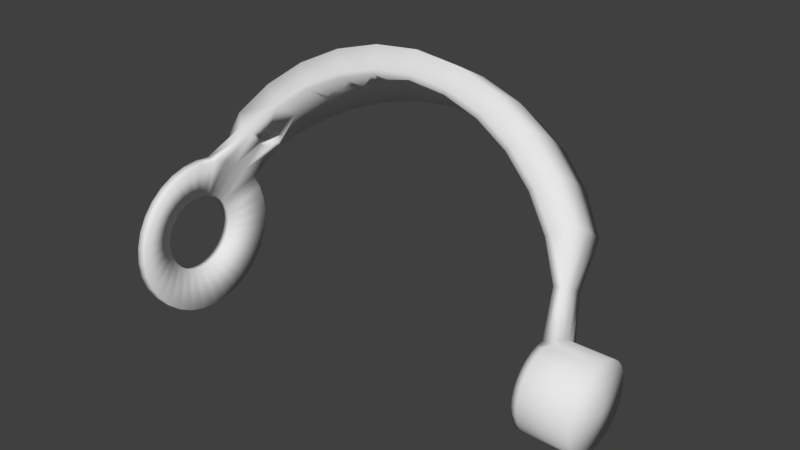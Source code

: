 # Source: SYLVIE-0.20.1-REV1-ANIM-EYES-EYELID.blend  (saved by Blender 2.79.0; exported with 4.5.12 LTS)
import bpy
from mathutils import Matrix  # noqa: F401  (used for matrix-valued properties, if any)

bpy.ops.wm.read_factory_settings(use_empty=True)
scene = bpy.context.scene
scene.name = 'Scene'

# ---- collections
col_collection_1 = bpy.data.collections.new('Collection 1'); scene.collection.children.link(col_collection_1)

# ---- world
world_world = bpy.data.worlds.new('World'); scene.world = world_world
world_world.color = (0.05088, 0.05088, 0.05088)
world_world.use_sun_shadow = False
world_world.sun_shadow_jitter_overblur = 0.0
world_world.cycles.sampling_method = 'MANUAL'

# ---- meshes
me_cube_012 = bpy.data.meshes.new('Cube.012')
me_cube_012.from_pydata([(0.0595, 0.01161, 0.002309), (0.0595, 0.01184, 5.588e-09), (0.07324, 0.01184, 7.451e-09), (0.07324, 0.01161, 0.002309), (0.0595, 0.01093, 0.004529), (0.07324, 0.01093, 0.004529), (0.05799, 0.01169, 5.588e-09), (0.0595, 0.01161, -0.002309), (0.07324, 0.01161, -0.002309), (0.07472, 0.0, 7.451e-09), (0.06099, 0.009841, 0.006575), (0.07324, 0.009841, 0.006575), (0.05799, 0.0108, 0.004472), (0.05799, 0.01146, 0.00228), (0.05799, 0.01146, -0.00228), (0.0595, 0.01093, -0.004529), (0.07324, 0.01093, -0.004529), (0.06099, 0.008369, 0.008369), (0.07324, 0.008369, 0.008369), (0.05989, 0.0, 5.588e-09), (0.0595, 0.009841, -0.006575), (0.07324, 0.009841, -0.006575), (0.06099, 0.006575, 0.009841), (0.07324, 0.006575, 0.009841), (0.05745, 0.01642, 0.01642), (0.05799, 0.009717, 0.006493), (0.05799, 0.0108, -0.004472), (0.05799, 0.009717, -0.006493), (0.0595, 0.008369, -0.008369), (0.07324, 0.008369, -0.008369), (0.06099, 0.004529, 0.01093), (0.07324, 0.004529, 0.01093), (0.05745, 0.0129, 0.0193), (0.058, 0.0082, 0.008177), (0.05799, 0.008264, -0.008264), (0.0595, 0.006575, -0.009841), (0.07324, 0.006575, -0.009841), (0.06099, 0.002309, 0.01161), (0.07324, 0.002309, 0.01161), (0.05745, 0.008884, 0.02145), (0.05465, 0.01604, 0.01596), (0.05801, 0.006406, 0.009587), (0.05799, 0.006493, -0.009717), (0.0595, 0.004529, -0.01093), (0.07324, 0.004529, -0.01093), (0.06099, 0.0, 0.01184), (0.07324, 0.0, 0.01184), (0.05044, 0.02383, 0.02383), (0.05579, 0.02636, 0.02636), (0.05579, 0.02071, 0.03099), (0.058, 0.004417, 0.0107), (0.05465, 0.01257, 0.01881), (0.05799, 0.004472, -0.0108), (0.0595, 0.002309, -0.01161), (0.07324, 0.002309, -0.01161), (0.0595, -0.002309, 0.01161), (0.07324, -0.002309, 0.01161), (0.05044, 0.0129, 0.03114), (0.05579, 0.01426, 0.03444), (0.0429, 0.03033, 0.03033), (0.04744, 0.03355, 0.03355), (0.04744, 0.02636, 0.03945), (0.04919, 0.02329, 0.02317), (0.05799, 0.00228, 0.01146), (0.05465, 0.008606, 0.02093), (0.04918, 0.01825, 0.02732), (0.05799, 0.00228, -0.01146), (0.0595, 0.0, -0.01184), (0.07324, 0.0, -0.01184), (0.0595, -0.004529, 0.01093), (0.07324, -0.004529, 0.01093), (0.05799, 0.0, 0.01169), (0.04919, 0.0125, 0.03039), (0.0429, 0.01642, 0.03963), (0.04744, 0.01816, 0.04383), (0.0337, 0.03567, 0.03567), (0.03728, 0.03945, 0.03945), (0.03728, 0.03099, 0.04639), (0.05799, 0.0, -0.01169), (0.0595, -0.002309, -0.01161), (0.07324, -0.002309, -0.01161), (0.0595, -0.006575, 0.009841), (0.07324, -0.006575, 0.009841), (0.05799, -0.004472, 0.0108), (0.05799, -0.00228, 0.01146), (0.04183, 0.01591, 0.03868), (0.0337, 0.0193, 0.0466), (0.03728, 0.02135, 0.05154), (0.02322, 0.03963, 0.03963), (0.02568, 0.04383, 0.04383), (0.04183, 0.02965, 0.0295), (0.02568, 0.03444, 0.05154), (0.04183, 0.02323, 0.03477), (0.05799, -0.00228, -0.01146), (0.0595, -0.004529, -0.01093), (0.07324, -0.004529, -0.01093), (0.0595, -0.008369, 0.008369), (0.07324, -0.008369, 0.008369), (0.03287, 0.01871, 0.04549), (0.02322, 0.02145, 0.05178), (0.02568, 0.02372, 0.05727), (0.01184, 0.04207, 0.04207), (0.01309, 0.04653, 0.04653), (0.03287, 0.03486, 0.03469), (0.01309, 0.03656, 0.05471), (0.05799, -0.004472, -0.0108), (0.0595, -0.006575, -0.009841), (0.07324, -0.006575, -0.009841), (0.0595, -0.009841, 0.006575), (0.07324, -0.009841, 0.006575), (0.05799, -0.006493, 0.009717), (0.02264, 0.02079, 0.05054), (0.01184, 0.02277, 0.05497), (0.01309, 0.02518, 0.0608), (-2.235e-08, 0.0429, 0.0429), (-2.235e-08, 0.04744, 0.04744), (0.02264, 0.03874, 0.03855), (0.03287, 0.02732, 0.04089), (-2.235e-08, 0.03728, 0.05579), (0.05799, -0.006493, -0.009717), (0.0595, -0.008369, -0.008369), (0.07324, -0.008369, -0.008369), (0.0595, -0.01093, 0.004529), (0.07324, -0.01093, 0.004529), (0.05799, -0.008264, 0.008264), (0.01154, 0.02207, 0.05366), (-2.235e-08, 0.02322, 0.05605), (-2.235e-08, 0.02568, 0.06199), (-0.01184, 0.04207, 0.04207), (-0.01309, 0.04653, 0.04653), (0.01154, 0.04113, 0.04092), (0.02264, 0.03036, 0.04544), (-0.01309, 0.03656, 0.05471), (0.05799, -0.008264, -0.008264), (0.0595, -0.009841, -0.006575), (0.07324, -0.009841, -0.006575), (0.0595, -0.01161, 0.002309), (0.07324, -0.01161, 0.002309), (0.05799, -0.009717, 0.006493), (-2.235e-08, 0.0225, 0.05471), (-0.01184, 0.02277, 0.05497), (-0.01309, 0.02518, 0.0608), (-0.02322, 0.03963, 0.03963), (-0.02568, 0.04383, 0.04383), (-2.235e-08, 0.04193, 0.04172), (0.01154, 0.03223, 0.04823), (-0.02568, 0.03444, 0.05154), (0.05799, -0.009717, -0.006493), (0.0595, -0.01093, -0.004529), (0.07324, -0.01093, -0.004529), (0.0595, -0.01184, 9.313e-09), (0.07324, -0.01184, 9.313e-09), (0.05799, -0.01146, 0.00228), (0.05799, -0.0108, 0.004472), (-0.01154, 0.02207, 0.05366), (-0.02322, 0.02145, 0.05178), (-0.02568, 0.02372, 0.05727), (-0.0337, 0.03567, 0.03567), (-0.03728, 0.03945, 0.03945), (-0.01154, 0.04113, 0.04092), (-2.235e-08, 0.03286, 0.04918), (-0.03728, 0.03099, 0.04639), (0.05799, -0.0108, -0.004472), (0.0595, -0.01161, -0.002309), (0.07324, -0.01161, -0.002309), (-0.02264, 0.02079, 0.05054), (-0.0337, 0.0193, 0.0466), (-0.03728, 0.02135, 0.05154), (-0.0429, 0.03033, 0.03033), (-0.04744, 0.03355, 0.03355), (-0.02264, 0.03874, 0.03855), (-0.01154, 0.03223, 0.04823), (-0.04744, 0.02636, 0.03945), (0.05799, -0.01169, 9.313e-09), (-0.03287, 0.01871, 0.04549), (-0.0429, 0.01642, 0.03963), (-0.04744, 0.01816, 0.04383), (-0.05383, 0.02383, 0.02383), (-0.05579, 0.02636, 0.02636), (-0.03287, 0.03486, 0.03469), (-0.02264, 0.03036, 0.04544), (-0.05409, 0.02186, 0.03271), (-0.05414, 0.022, 0.03253), (-0.05432, 0.02228, 0.03201), (-0.05456, 0.02245, 0.03148), (-0.05486, 0.02251, 0.03097), (-0.0552, 0.02245, 0.03048), (-0.05557, 0.02228, 0.03005), (-0.05579, 0.02212, 0.02984), (0.05799, -0.01146, -0.00228), (-0.04183, 0.01591, 0.03868), (-0.05383, 0.0129, 0.03114), (-0.05579, 0.01426, 0.03444), (-0.05542, 0.01696, 0.0335), (-0.05505, 0.01734, 0.0338), (-0.05472, 0.0178, 0.03402), (-0.05442, 0.01832, 0.03415), (-0.05418, 0.01889, 0.03418), (-0.054, 0.01948, 0.03411), (-0.05388, 0.02007, 0.03395), (-0.05384, 0.02064, 0.0337), (-0.05388, 0.02116, 0.03338), (-0.05398, 0.02162, 0.03299), (-0.05956, 0.01642, 0.01642), (-0.04183, 0.02965, 0.0295), (-0.03287, 0.02732, 0.04089), (-0.04713, 0.02162, 0.02777), (-0.04725, 0.022, 0.02728), (-0.04743, 0.02228, 0.02676), (-0.04768, 0.02245, 0.02623), (-0.04797, 0.02251, 0.02572), (-0.04831, 0.02245, 0.02524), (-0.04868, 0.02228, 0.0248), (-0.04906, 0.022, 0.02443), (-0.05591, 0.022, 0.02965), (-0.05713, 0.01931, 0.02891), (-0.05956, 0.0129, 0.0193), (-0.05619, 0.02162, 0.02928), (-0.05645, 0.02116, 0.02901), (-0.0567, 0.02064, 0.02885), (-0.05692, 0.02007, 0.0288), (-0.05709, 0.01948, 0.02886), (-0.04919, 0.0125, 0.03039), (-0.05956, 0.008884, 0.02145), (-0.05719, 0.01889, 0.02901), (-0.05722, 0.01832, 0.02925), (-0.05719, 0.0178, 0.02958), (-0.05711, 0.01734, 0.02999), (-0.05698, 0.01696, 0.03047), (-0.05681, 0.01668, 0.03099), (-0.05659, 0.01651, 0.03154), (-0.05634, 0.01645, 0.03209), (-0.05607, 0.01651, 0.03263), (-0.05579, 0.01668, 0.03313), (-0.04921, 0.01668, 0.02812), (-0.04883, 0.01696, 0.02849), (-0.04847, 0.01734, 0.02879), (-0.04813, 0.0178, 0.029), (-0.04808, 0.0179, 0.02903), (-0.04784, 0.01832, 0.02913), (-0.04759, 0.01889, 0.02916), (-0.04741, 0.01948, 0.02909), (-0.04723, 0.02007, 0.02889), (-0.04713, 0.02064, 0.02859), (-0.04709, 0.02116, 0.02821), (-0.05956, 0.0193, 0.0129), (-0.04919, 0.02329, 0.02317), (-0.04183, 0.02323, 0.03477), (-0.04919, 0.02188, 0.02434), (-0.04942, 0.02162, 0.02413), (-0.05057, 0.01948, 0.02389), (-0.05073, 0.01889, 0.02409), (-0.04976, 0.02116, 0.02392), (-0.05007, 0.02064, 0.0238), (-0.05034, 0.02007, 0.02379), (-0.05663, 0.004443, 0.02234), (-0.05956, 0.004529, 0.02277), (-0.05083, 0.01832, 0.02438), (-0.05086, 0.0178, 0.02475), (-0.05082, 0.01734, 0.0252), (-0.05074, 0.01707, 0.02555), (-0.0507, 0.01696, 0.02568), (-0.05048, 0.01668, 0.02617), (-0.05021, 0.01651, 0.02668), (-0.0499, 0.01645, 0.02718), (-0.04956, 0.01651, 0.02767), (-0.05669, 0.01257, 0.01881), (-0.05667, 0.008654, 0.02096), (-0.06332, 0.006575, 0.009841), (-0.06332, 0.008369, 0.008369), (-0.06332, 0.009841, 0.006575), (-0.05663, 0.01894, 0.01265), (-0.05667, 0.01605, 0.01602), (-0.06332, 0.002309, 0.01161), (-0.06332, 0.004529, 0.01093), (-0.06021, 0.004361, 0.01053), (-0.06021, 0.008057, 0.008057), (-0.06021, 0.009475, 0.006331), (-0.06332, 0.01093, 0.004529), (-0.05956, 0.02145, 0.008884), (-0.05663, -1.49e-08, 0.02278), (-0.06021, 0.002223, 0.01118), (-0.05956, -1.49e-08, 0.02322), (-0.06332, -1.49e-08, 0.01184), (-0.06021, 0.006331, 0.009475), (-0.06021, 0.01053, 0.004361), (-0.06332, 0.01161, 0.002309), (-0.05956, 0.02277, 0.004529), (-0.05663, 0.02104, 0.008716), (-0.06021, -1.49e-08, 0.01139), (-0.05956, -0.004529, 0.02277), (-0.06332, -0.002309, 0.01161), (-0.06021, 0.01118, 0.002223), (-0.05663, 0.02234, 0.004443), (-0.06332, 0.01184, -4.657e-09), (-0.05956, 0.02322, -4.657e-09), (-0.05663, -0.004443, 0.02234), (-0.06021, -0.002223, 0.01118), (-0.05956, -0.008884, 0.02145), (-0.06332, -0.004529, 0.01093), (-0.05663, 0.02278, -4.657e-09), (-0.06021, 0.01139, -4.657e-09), (-0.06332, 0.01161, -0.002309), (-0.05956, 0.02277, -0.004529), (-0.05663, -0.008716, 0.02104), (-0.06021, -0.004361, 0.01053), (-0.05956, -0.0129, 0.0193), (-0.06332, -0.006575, 0.009841), (-0.05663, 0.02234, -0.004443), (-0.06021, 0.01118, -0.002223), (-0.06332, 0.01093, -0.004529), (-0.05956, 0.02145, -0.008884), (-0.05663, -0.01265, 0.01894), (-0.06021, -0.006331, 0.009475), (-0.05956, -0.01642, 0.01642), (-0.06332, -0.008369, 0.008369), (-0.05663, 0.02104, -0.008716), (-0.06021, 0.01053, -0.004361), (-0.06332, 0.009841, -0.006575), (-0.05956, 0.0193, -0.0129), (-0.05663, -0.0161, 0.0161), (-0.06021, -0.008057, 0.008057), (-0.05956, -0.0193, 0.0129), (-0.06332, -0.009841, 0.006575), (-0.05663, 0.01894, -0.01265), (-0.06021, 0.009475, -0.006331), (-0.06332, 0.008369, -0.008369), (-0.05956, 0.01642, -0.01642), (-0.05663, -0.01894, 0.01265), (-0.06021, -0.009475, 0.006331), (-0.05956, -0.02145, 0.008884), (-0.06332, -0.01093, 0.004529), (-0.06021, 0.008057, -0.008057), (-0.06332, 0.006575, -0.009841), (-0.05956, 0.0129, -0.0193), (-0.05663, -0.02104, 0.008716), (-0.06021, -0.01053, 0.004361), (-0.05956, -0.02277, 0.004529), (-0.06332, -0.01161, 0.002309), (-0.05663, 0.0161, -0.0161), (-0.06021, 0.006331, -0.009475), (-0.06332, 0.004529, -0.01093), (-0.05956, 0.008884, -0.02145), (-0.05663, -0.02234, 0.004443), (-0.06021, -0.01118, 0.002223), (-0.05956, -0.02322, -5.588e-09), (-0.06332, -0.01184, -4.657e-09), (-0.05663, 0.01265, -0.01894), (-0.06021, 0.004361, -0.01053), (-0.06332, 0.002309, -0.01161), (-0.05956, 0.004529, -0.02277), (-0.05663, -0.02278, -4.657e-09), (-0.06021, -0.01139, -4.657e-09), (-0.05956, -0.02277, -0.004529), (-0.06332, -0.01161, -0.002309), (-0.05663, 0.008716, -0.02104), (-0.06021, 0.002223, -0.01118), (-0.05663, 0.004443, -0.02234), (-0.06332, -1.49e-08, -0.01184), (-0.05956, -1.49e-08, -0.02322), (-0.05663, -0.02234, -0.004443), (-0.06021, -0.01118, -0.002223), (-0.05956, -0.02145, -0.008884), (-0.06332, -0.01093, -0.004529), (-0.06021, -1.49e-08, -0.01139), (-0.06332, -0.002309, -0.01161), (-0.05956, -0.004529, -0.02277), (-0.05663, -0.02104, -0.008716), (-0.06021, -0.01053, -0.004361), (-0.05956, -0.0193, -0.0129), (-0.06332, -0.009841, -0.006575), (-0.05663, -1.49e-08, -0.02278), (-0.06021, -0.002223, -0.01118), (-0.06332, -0.004529, -0.01093), (-0.05956, -0.008884, -0.02145), (-0.05663, -0.01894, -0.01265), (-0.06021, -0.009475, -0.006331), (-0.05956, -0.01642, -0.01642), (-0.06332, -0.008369, -0.008369), (-0.05663, -0.004443, -0.02234), (-0.06021, -0.004361, -0.01053), (-0.05663, -0.008716, -0.02104), (-0.06332, -0.006575, -0.009841), (-0.05956, -0.0129, -0.0193), (-0.05663, -0.0161, -0.0161), (-0.06021, -0.008057, -0.008057), (-0.06021, -0.006331, -0.009475), (-0.05663, -0.01265, -0.01894)], [], [(0, 3, 2, 1), (4, 5, 3, 0), (1, 6, 13, 0), (1, 2, 8, 7), (9, 2, 3), (10, 11, 5, 4), (0, 13, 12, 4), (9, 3, 5), (6, 1, 7, 14), (7, 8, 16, 15), (9, 8, 2), (17, 18, 11, 10), (4, 12, 25, 10), (9, 5, 11), (19, 12, 13), (19, 13, 6), (19, 6, 14), (7, 15, 26, 14), (15, 16, 21, 20), (9, 16, 8), (22, 23, 18, 17), (17, 10, 24), (9, 11, 18), (19, 25, 12), (19, 14, 26), (20, 27, 26, 15), (20, 21, 29, 28), (9, 21, 16), (30, 31, 23, 22), (22, 17, 24, 32), (9, 18, 23), (10, 25, 40, 24), (19, 33, 25), (19, 26, 27), (27, 20, 28, 34), (28, 29, 36, 35), (9, 29, 21), (37, 38, 31, 30), (30, 22, 32, 39), (9, 23, 31), (19, 41, 33), (33, 40, 25), (19, 27, 34), (34, 28, 35, 42), (35, 36, 44, 43), (9, 36, 29), (45, 46, 38, 37), (30, 39, 37), (9, 31, 38), (47, 48, 24), (32, 24, 48, 49), (24, 40, 62, 47), (19, 50, 41), (41, 51, 40, 33), (19, 34, 42), (42, 35, 43, 52), (43, 44, 54, 53), (9, 44, 36), (55, 56, 46, 45), (37, 39, 45), (9, 38, 46), (39, 58, 57), (39, 32, 49, 58), (59, 60, 48, 47), (49, 48, 60, 61), (19, 63, 50), (50, 64, 51, 41), (51, 65, 62, 40), (19, 42, 52), (52, 43, 53, 66), (53, 54, 68, 67), (9, 54, 44), (69, 70, 56, 55), (45, 71, 84, 55), (9, 46, 56), (39, 64, 71, 45), (57, 72, 64, 39), (57, 58, 74, 73), (58, 49, 61, 74), (75, 76, 60, 59), (47, 62, 90, 59), (61, 60, 76, 77), (19, 71, 63), (64, 50, 63), (64, 72, 65, 51), (19, 52, 66), (66, 53, 67, 78), (67, 68, 80, 79), (9, 68, 54), (81, 82, 70, 69), (55, 84, 83, 69), (9, 56, 70), (72, 57, 73, 85), (73, 74, 87, 86), (74, 61, 77, 87), (88, 89, 76, 75), (77, 76, 89, 91), (65, 92, 90, 62), (19, 84, 71), (71, 64, 63), (72, 85, 92, 65), (19, 66, 78), (78, 67, 79, 93), (79, 80, 95, 94), (9, 80, 68), (96, 97, 82, 81), (69, 83, 110, 81), (9, 70, 82), (19, 83, 84), (85, 73, 86, 98), (86, 87, 100, 99), (87, 77, 91, 100), (101, 102, 89, 88), (103, 75, 59, 90), (91, 89, 102, 104), (19, 78, 93), (93, 79, 94, 105), (94, 95, 107, 106), (9, 95, 80), (108, 109, 97, 96), (81, 110, 124, 96), (9, 82, 97), (19, 110, 83), (85, 98, 117, 92), (98, 86, 99, 111), (99, 100, 113, 112), (100, 91, 104, 113), (114, 115, 102, 101), (88, 116, 130, 101), (116, 88, 75, 103), (103, 90, 92, 117), (104, 102, 115, 118), (19, 93, 105), (105, 94, 106, 119), (106, 107, 121, 120), (9, 107, 95), (122, 123, 109, 108), (96, 124, 138, 108), (9, 97, 109), (19, 124, 110), (98, 111, 131, 117), (111, 99, 112, 125), (112, 113, 127, 126), (113, 104, 118, 127), (128, 129, 115, 114), (101, 130, 144, 114), (116, 103, 117, 131), (118, 115, 129, 132), (19, 105, 119), (119, 106, 120, 133), (120, 121, 135, 134), (9, 121, 107), (136, 137, 123, 122), (108, 138, 153, 122), (9, 109, 123), (19, 138, 124), (111, 125, 145, 131), (125, 112, 126, 139), (126, 127, 141, 140), (127, 118, 132, 141), (142, 143, 129, 128), (114, 144, 159, 128), (130, 116, 131, 145), (132, 129, 143, 146), (19, 119, 133), (133, 120, 134, 147), (134, 135, 149, 148), (9, 135, 121), (150, 151, 137, 136), (136, 122, 153, 152), (9, 123, 137), (19, 153, 138), (125, 139, 160, 145), (139, 126, 140, 154), (140, 141, 156, 155), (141, 132, 146, 156), (157, 158, 143, 142), (128, 159, 170, 142), (145, 160, 144, 130), (146, 143, 158, 161), (19, 133, 147), (147, 134, 148, 162), (148, 149, 164, 163), (9, 149, 135), (163, 164, 151, 150), (136, 152, 173, 150), (9, 137, 151), (19, 152, 153), (139, 154, 171, 160), (154, 140, 155, 165), (155, 156, 167, 166), (156, 146, 161, 167), (168, 169, 158, 157), (142, 170, 179, 157), (160, 171, 159, 144), (161, 158, 169, 172), (19, 147, 162), (148, 163, 189, 162), (9, 164, 149), (150, 173, 189, 163), (9, 151, 164), (19, 173, 152), (154, 165, 180, 171), (165, 155, 166, 174), (166, 167, 176, 175), (167, 161, 172, 176), (177, 178, 169, 168), (157, 179, 204, 168), (170, 159, 171, 180), (172, 169, 178, 188, 187, 186, 185, 184, 183, 182, 181), (19, 162, 189), (19, 189, 173), (165, 174, 205, 180), (174, 166, 175, 190), (175, 176, 192, 191), (176, 172, 181, 202, 201, 200, 199, 198, 197, 196, 195, 194, 193, 233, 192), (203, 178, 177), (168, 204, 246, 177), (179, 170, 180, 205), (202, 181, 182, 207, 206), (182, 183, 208, 207), (183, 184, 209, 208), (184, 185, 210, 209), (185, 186, 211, 210), (186, 187, 212, 211), (187, 188, 214, 213, 212), (215, 221, 220, 219, 218, 217, 214, 188, 178, 203, 216), (174, 190, 247, 205), (190, 175, 191, 222), (191, 192, 223), (192, 233, 232, 231, 230, 229, 228, 227, 226, 225, 224, 215, 216, 223), (233, 193, 235, 234), (193, 194, 236, 235), (194, 195, 237, 236), (195, 196, 239, 238, 237), (196, 197, 240, 239), (197, 198, 241, 240), (199, 200, 243, 242), (200, 201, 244, 243), (201, 202, 206, 244), (203, 177, 245), (204, 179, 205, 247), (204, 247, 241, 242, 243, 244, 206, 207, 208, 209, 210, 211, 212, 213, 248, 246), (214, 217, 249, 248, 213), (221, 215, 224, 251, 250), (217, 218, 252, 249), (219, 220, 254, 253), (220, 221, 250, 254), (190, 222, 234, 235, 236, 237, 238), (191, 223, 256), (226, 258, 257, 225), (226, 227, 259, 258), (227, 228, 261, 260, 259), (228, 229, 262, 261), (229, 230, 263, 262), (230, 231, 264, 263), (231, 232, 265, 264), (232, 233, 234, 265), (260, 261, 262, 263, 264, 265, 234, 222, 267, 266), (190, 238, 239, 240, 241, 247), (241, 198, 199, 242), (216, 203, 269, 268), (203, 245, 270, 269), (245, 177, 246, 271), (248, 249, 252, 253, 254, 250, 251, 257, 258, 272, 246), (251, 224, 225, 257), (252, 218, 219, 253), (256, 255, 222, 191), (222, 255, 267), (256, 223, 274, 273), (223, 216, 268, 274), (258, 259, 260, 266, 272), (267, 275, 284, 266), (269, 276, 284, 268), (270, 277, 276, 269), (245, 279, 278, 270), (245, 271, 288, 279), (272, 271, 246), (255, 281, 275, 267), (282, 256, 273, 283), (274, 268, 284, 275), (270, 278, 285, 277), (279, 287, 286, 278), (282, 280, 255, 256), (280, 289, 281, 255), (290, 282, 283, 291), (273, 281, 289, 283), (281, 273, 274, 275), (276, 272, 266, 284), (277, 271, 272, 276), (271, 277, 285, 288), (285, 278, 286, 292), (287, 279, 288, 293), (287, 295, 294, 286), (280, 282, 290, 296), (296, 297, 289, 280), (298, 290, 291, 299), (283, 289, 297, 291), (288, 285, 292, 293), (293, 300, 295, 287), (292, 286, 294, 301), (295, 303, 302, 294), (304, 305, 297, 296), (296, 290, 298, 304), (306, 298, 299, 307), (291, 297, 305, 299), (293, 292, 301, 300), (295, 300, 308, 303), (301, 294, 302, 309), (303, 311, 310, 302), (312, 313, 305, 304), (304, 298, 306, 312), (314, 306, 307, 315), (299, 305, 313, 307), (300, 301, 309, 308), (308, 316, 311, 303), (309, 302, 310, 317), (311, 319, 318, 310), (320, 321, 313, 312), (312, 306, 314, 320), (322, 314, 315, 323), (307, 313, 321, 315), (308, 309, 317, 316), (316, 324, 319, 311), (318, 325, 317, 310), (319, 327, 326, 318), (328, 329, 321, 320), (320, 314, 322, 328), (330, 322, 323, 331), (323, 315, 321, 329), (316, 317, 325, 324), (325, 318, 326, 332), (319, 324, 339, 327), (327, 334, 333, 326), (335, 336, 329, 328), (322, 330, 335, 328), (337, 330, 331, 338), (323, 329, 336, 331), (324, 325, 332, 339), (332, 326, 333, 340), (327, 339, 347, 334), (334, 342, 341, 333), (343, 344, 336, 335), (330, 337, 343, 335), (345, 337, 338, 346), (338, 331, 336, 344), (339, 332, 340, 347), (333, 341, 348, 340), (334, 347, 355, 342), (342, 350, 349, 341), (351, 352, 344, 343), (345, 351, 343, 337), (353, 345, 346, 354), (338, 344, 352, 346), (347, 340, 348, 355), (348, 341, 349, 356), (342, 355, 357, 350), (350, 359, 358, 349), (360, 361, 352, 351), (351, 345, 353, 360), (362, 353, 354, 363), (346, 352, 361, 354), (355, 348, 356, 357), (350, 357, 371, 359), (356, 349, 358, 364), (359, 366, 365, 358), (367, 368, 361, 360), (353, 362, 367, 360), (369, 362, 363, 370), (363, 354, 361, 368), (357, 356, 364, 371), (364, 358, 365, 372), (359, 371, 379, 366), (366, 374, 373, 365), (375, 376, 368, 367), (369, 375, 367, 362), (377, 369, 370, 378), (363, 368, 376, 370), (371, 364, 372, 379), (372, 365, 373, 380), (366, 379, 381, 374), (374, 383, 382, 373), (384, 385, 376, 375), (377, 384, 375, 369), (383, 377, 378, 382), (378, 370, 376, 385), (379, 372, 380, 381), (374, 381, 387, 383), (380, 373, 382, 386), (387, 386, 385, 384), (383, 387, 384, 377), (378, 385, 386, 382), (381, 380, 386, 387)])
me_cube_012.polygons.foreach_set('use_smooth', [True] * 393)
me_cube_012.use_remesh_preserve_volume = False
me_cube_012.use_remesh_preserve_attributes = False
me_cube_012.use_mirror_vertex_groups = False
me_cube_012.update()

# ---- objects
ob_cube_013 = bpy.data.objects.new('Cube.013', me_cube_012)

# ---- transforms, parenting, visibility, modifiers, constraints
ob_cube_013.location = (0.0, 0.0, 0.0)
ob_cube_013.scale = (227.7, 227.7, 227.7)
ob_cube_013.lineart.crease_threshold = 0.0

# ---- collection membership
col_collection_1.objects.link(ob_cube_013)

# ---- scene / render settings (as saved in the file)
scene.frame_start = 1; scene.frame_end = 250; scene.frame_set(0)
scene.render.engine = 'BLENDER_EEVEE_NEXT'
scene.render.resolution_percentage = 50
scene.render.dither_intensity = 0.0
scene.cycles.use_denoising = False
scene.cycles.samples = 128
scene.cycles.sampling_pattern = 'TABULATED_SOBOL'
scene.cycles.use_adaptive_sampling = False
scene.cycles.use_light_tree = False
scene.cycles.blur_glossy = 0.0
scene.cycles.sample_clamp_indirect = 0.0
scene.view_settings.view_transform = 'Standard'
scene.unit_settings.scale_length = 0.01
bpy.context.view_layer.update()

# ---- added for rendering (the .blend has no active camera and no usable light): camera, sun
cam_auto = bpy.data.cameras.new('AutoCamera')
cam_auto.lens = 50.0
cam_auto.sensor_width = 36.0
cam_auto.clip_end = 1000.0
ob_auto_camera = bpy.data.objects.new('AutoCamera', cam_auto)
scene.collection.objects.link(ob_auto_camera)
ob_auto_camera.location = (38.5784, -41.978, 34.2388)
ob_auto_camera.rotation_euler = (1.09748, -7.21219e-08, 0.694738)
scene.camera = ob_auto_camera
light_auto_sun = bpy.data.lights.new('AutoSun', 'SUN')
light_auto_sun.energy = 3.0
light_auto_sun.angle = 0.0523599
ob_auto_sun = bpy.data.objects.new('AutoSun', light_auto_sun)
scene.collection.objects.link(ob_auto_sun)
ob_auto_sun.rotation_euler = (0.872665, 0.174533, 0.523599)
bpy.context.view_layer.update()
